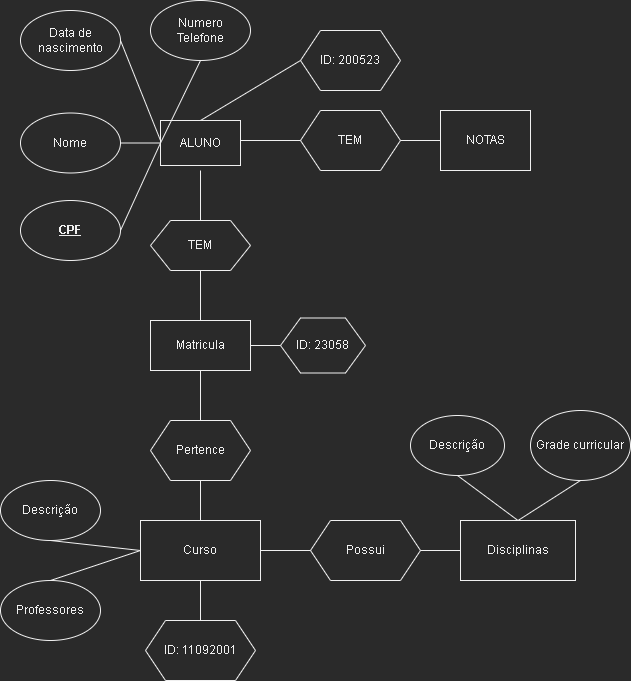

The diagram above was exported from draw.io. Its source (the exported page's mxGraphModel, read from the mxfile embedded in the PNG):
<mxGraphModel dx="1421" dy="914" grid="1" gridSize="10" guides="1" tooltips="1" connect="1" arrows="1" fold="1" page="1" pageScale="1" pageWidth="827" pageHeight="1169" math="0" shadow="0">
  <root>
    <mxCell id="0" />
    <mxCell id="1" parent="0" />
    <mxCell id="pEuWJ-I65RVLOreDia1f-1" value="ALUNO" style="rounded=0;whiteSpace=wrap;html=1;" parent="1" vertex="1">
      <mxGeometry x="190" y="340" width="80" height="45" as="geometry" />
    </mxCell>
    <mxCell id="pEuWJ-I65RVLOreDia1f-2" value="TEM" style="shape=hexagon;perimeter=hexagonPerimeter2;whiteSpace=wrap;html=1;fixedSize=1;" parent="1" vertex="1">
      <mxGeometry x="330" y="330" width="100" height="60" as="geometry" />
    </mxCell>
    <mxCell id="pEuWJ-I65RVLOreDia1f-4" value="" style="endArrow=none;html=1;rounded=0;entryX=0;entryY=0.5;entryDx=0;entryDy=0;" parent="1" target="pEuWJ-I65RVLOreDia1f-2" edge="1">
      <mxGeometry width="50" height="50" relative="1" as="geometry">
        <mxPoint x="270" y="360" as="sourcePoint" />
        <mxPoint x="320" y="310" as="targetPoint" />
      </mxGeometry>
    </mxCell>
    <mxCell id="pEuWJ-I65RVLOreDia1f-5" value="NOTAS" style="rounded=0;whiteSpace=wrap;html=1;" parent="1" vertex="1">
      <mxGeometry x="470" y="330" width="90" height="60" as="geometry" />
    </mxCell>
    <mxCell id="pEuWJ-I65RVLOreDia1f-8" value="" style="endArrow=none;html=1;rounded=0;entryX=0;entryY=0.5;entryDx=0;entryDy=0;exitX=1;exitY=0.5;exitDx=0;exitDy=0;" parent="1" source="pEuWJ-I65RVLOreDia1f-2" target="pEuWJ-I65RVLOreDia1f-5" edge="1">
      <mxGeometry width="50" height="50" relative="1" as="geometry">
        <mxPoint x="420" y="380" as="sourcePoint" />
        <mxPoint x="470" y="330" as="targetPoint" />
      </mxGeometry>
    </mxCell>
    <mxCell id="pEuWJ-I65RVLOreDia1f-9" value="Nome" style="ellipse;whiteSpace=wrap;html=1;" parent="1" vertex="1">
      <mxGeometry x="50" y="332.5" width="100" height="60" as="geometry" />
    </mxCell>
    <mxCell id="pEuWJ-I65RVLOreDia1f-10" value="&lt;b&gt;&lt;u&gt;CPF&lt;/u&gt;&lt;/b&gt;" style="ellipse;whiteSpace=wrap;html=1;" parent="1" vertex="1">
      <mxGeometry x="50" y="420" width="100" height="60" as="geometry" />
    </mxCell>
    <mxCell id="pEuWJ-I65RVLOreDia1f-11" value="Data de nascimento" style="ellipse;whiteSpace=wrap;html=1;" parent="1" vertex="1">
      <mxGeometry x="50" y="230" width="100" height="60" as="geometry" />
    </mxCell>
    <mxCell id="pEuWJ-I65RVLOreDia1f-12" value="" style="endArrow=none;html=1;rounded=0;exitX=1;exitY=0.5;exitDx=0;exitDy=0;entryX=0;entryY=0.5;entryDx=0;entryDy=0;" parent="1" source="pEuWJ-I65RVLOreDia1f-9" target="pEuWJ-I65RVLOreDia1f-1" edge="1">
      <mxGeometry width="50" height="50" relative="1" as="geometry">
        <mxPoint x="150" y="390" as="sourcePoint" />
        <mxPoint x="200" y="340" as="targetPoint" />
      </mxGeometry>
    </mxCell>
    <mxCell id="pEuWJ-I65RVLOreDia1f-13" value="" style="endArrow=none;html=1;rounded=0;exitX=1;exitY=0.5;exitDx=0;exitDy=0;entryX=0;entryY=0.5;entryDx=0;entryDy=0;" parent="1" source="pEuWJ-I65RVLOreDia1f-10" target="pEuWJ-I65RVLOreDia1f-1" edge="1">
      <mxGeometry width="50" height="50" relative="1" as="geometry">
        <mxPoint x="390" y="350" as="sourcePoint" />
        <mxPoint x="440" y="300" as="targetPoint" />
        <Array as="points" />
      </mxGeometry>
    </mxCell>
    <mxCell id="pEuWJ-I65RVLOreDia1f-14" value="" style="endArrow=none;html=1;rounded=0;entryX=1;entryY=0.5;entryDx=0;entryDy=0;" parent="1" target="pEuWJ-I65RVLOreDia1f-11" edge="1">
      <mxGeometry width="50" height="50" relative="1" as="geometry">
        <mxPoint x="190" y="360" as="sourcePoint" />
        <mxPoint x="130" y="300" as="targetPoint" />
        <Array as="points" />
      </mxGeometry>
    </mxCell>
    <mxCell id="pEuWJ-I65RVLOreDia1f-15" value="TEM" style="shape=hexagon;perimeter=hexagonPerimeter2;whiteSpace=wrap;html=1;fixedSize=1;" parent="1" vertex="1">
      <mxGeometry x="180" y="440" width="100" height="50" as="geometry" />
    </mxCell>
    <mxCell id="pEuWJ-I65RVLOreDia1f-16" value="" style="endArrow=none;html=1;rounded=0;" parent="1" edge="1">
      <mxGeometry width="50" height="50" relative="1" as="geometry">
        <mxPoint x="230" y="440" as="sourcePoint" />
        <mxPoint x="230" y="390" as="targetPoint" />
      </mxGeometry>
    </mxCell>
    <mxCell id="pEuWJ-I65RVLOreDia1f-18" value="Numero&lt;br&gt;Telefone" style="ellipse;whiteSpace=wrap;html=1;" parent="1" vertex="1">
      <mxGeometry x="180" y="220" width="100" height="60" as="geometry" />
    </mxCell>
    <mxCell id="pEuWJ-I65RVLOreDia1f-19" value="" style="endArrow=none;html=1;rounded=0;entryX=0.5;entryY=1;entryDx=0;entryDy=0;exitX=0;exitY=0.5;exitDx=0;exitDy=0;" parent="1" source="pEuWJ-I65RVLOreDia1f-1" target="pEuWJ-I65RVLOreDia1f-18" edge="1">
      <mxGeometry width="50" height="50" relative="1" as="geometry">
        <mxPoint x="200" y="370" as="sourcePoint" />
        <mxPoint x="160" y="270" as="targetPoint" />
        <Array as="points" />
      </mxGeometry>
    </mxCell>
    <mxCell id="pEuWJ-I65RVLOreDia1f-20" value="" style="endArrow=none;html=1;rounded=0;entryX=0.5;entryY=1;entryDx=0;entryDy=0;" parent="1" target="pEuWJ-I65RVLOreDia1f-15" edge="1">
      <mxGeometry width="50" height="50" relative="1" as="geometry">
        <mxPoint x="230" y="540" as="sourcePoint" />
        <mxPoint x="260" y="490" as="targetPoint" />
      </mxGeometry>
    </mxCell>
    <mxCell id="pEuWJ-I65RVLOreDia1f-21" value="Matricula" style="rounded=0;whiteSpace=wrap;html=1;" parent="1" vertex="1">
      <mxGeometry x="180" y="540" width="100" height="50" as="geometry" />
    </mxCell>
    <mxCell id="pEuWJ-I65RVLOreDia1f-22" value="Pertence" style="shape=hexagon;perimeter=hexagonPerimeter2;whiteSpace=wrap;html=1;fixedSize=1;" parent="1" vertex="1">
      <mxGeometry x="180" y="640" width="100" height="60" as="geometry" />
    </mxCell>
    <mxCell id="pEuWJ-I65RVLOreDia1f-23" value="" style="endArrow=none;html=1;rounded=0;entryX=0.5;entryY=1;entryDx=0;entryDy=0;exitX=0.5;exitY=0;exitDx=0;exitDy=0;" parent="1" source="pEuWJ-I65RVLOreDia1f-22" target="pEuWJ-I65RVLOreDia1f-21" edge="1">
      <mxGeometry width="50" height="50" relative="1" as="geometry">
        <mxPoint x="390" y="630" as="sourcePoint" />
        <mxPoint x="440" y="580" as="targetPoint" />
      </mxGeometry>
    </mxCell>
    <mxCell id="pEuWJ-I65RVLOreDia1f-24" value="Curso" style="rounded=0;whiteSpace=wrap;html=1;" parent="1" vertex="1">
      <mxGeometry x="170" y="740" width="120" height="60" as="geometry" />
    </mxCell>
    <mxCell id="pEuWJ-I65RVLOreDia1f-27" value="" style="endArrow=none;html=1;rounded=0;exitX=0.5;exitY=0;exitDx=0;exitDy=0;entryX=0.5;entryY=1;entryDx=0;entryDy=0;" parent="1" source="pEuWJ-I65RVLOreDia1f-24" target="pEuWJ-I65RVLOreDia1f-22" edge="1">
      <mxGeometry width="50" height="50" relative="1" as="geometry">
        <mxPoint x="390" y="630" as="sourcePoint" />
        <mxPoint x="440" y="580" as="targetPoint" />
      </mxGeometry>
    </mxCell>
    <mxCell id="pEuWJ-I65RVLOreDia1f-29" value="Descrição" style="ellipse;whiteSpace=wrap;html=1;" parent="1" vertex="1">
      <mxGeometry x="30" y="700" width="100" height="60" as="geometry" />
    </mxCell>
    <mxCell id="pEuWJ-I65RVLOreDia1f-30" value="" style="endArrow=none;html=1;rounded=0;exitX=0.5;exitY=1;exitDx=0;exitDy=0;entryX=0;entryY=0.5;entryDx=0;entryDy=0;" parent="1" source="pEuWJ-I65RVLOreDia1f-29" target="pEuWJ-I65RVLOreDia1f-24" edge="1">
      <mxGeometry width="50" height="50" relative="1" as="geometry">
        <mxPoint x="190" y="870" as="sourcePoint" />
        <mxPoint x="240" y="820" as="targetPoint" />
      </mxGeometry>
    </mxCell>
    <mxCell id="pEuWJ-I65RVLOreDia1f-33" value="Professores" style="ellipse;whiteSpace=wrap;html=1;" parent="1" vertex="1">
      <mxGeometry x="30" y="800" width="100" height="60" as="geometry" />
    </mxCell>
    <mxCell id="pEuWJ-I65RVLOreDia1f-34" value="" style="endArrow=none;html=1;rounded=0;entryX=0;entryY=0.5;entryDx=0;entryDy=0;exitX=0.5;exitY=0;exitDx=0;exitDy=0;" parent="1" source="pEuWJ-I65RVLOreDia1f-33" target="pEuWJ-I65RVLOreDia1f-24" edge="1">
      <mxGeometry width="50" height="50" relative="1" as="geometry">
        <mxPoint x="50" y="820" as="sourcePoint" />
        <mxPoint x="100" y="770" as="targetPoint" />
      </mxGeometry>
    </mxCell>
    <mxCell id="pEuWJ-I65RVLOreDia1f-35" value="Descrição" style="ellipse;whiteSpace=wrap;html=1;" parent="1" vertex="1">
      <mxGeometry x="440" y="635" width="94" height="60" as="geometry" />
    </mxCell>
    <mxCell id="pEuWJ-I65RVLOreDia1f-36" value="Possui" style="shape=hexagon;perimeter=hexagonPerimeter2;whiteSpace=wrap;html=1;fixedSize=1;" parent="1" vertex="1">
      <mxGeometry x="340" y="740" width="110" height="60" as="geometry" />
    </mxCell>
    <mxCell id="pEuWJ-I65RVLOreDia1f-37" value="" style="endArrow=none;html=1;rounded=0;entryX=0;entryY=0.5;entryDx=0;entryDy=0;exitX=1;exitY=0.5;exitDx=0;exitDy=0;" parent="1" source="pEuWJ-I65RVLOreDia1f-24" target="pEuWJ-I65RVLOreDia1f-36" edge="1">
      <mxGeometry width="50" height="50" relative="1" as="geometry">
        <mxPoint x="290" y="800" as="sourcePoint" />
        <mxPoint x="340" y="750" as="targetPoint" />
      </mxGeometry>
    </mxCell>
    <mxCell id="pEuWJ-I65RVLOreDia1f-38" value="Disciplinas" style="rounded=0;whiteSpace=wrap;html=1;" parent="1" vertex="1">
      <mxGeometry x="490" y="740" width="115" height="60" as="geometry" />
    </mxCell>
    <mxCell id="pEuWJ-I65RVLOreDia1f-39" value="" style="endArrow=none;html=1;rounded=0;exitX=1;exitY=0.5;exitDx=0;exitDy=0;" parent="1" source="pEuWJ-I65RVLOreDia1f-36" target="pEuWJ-I65RVLOreDia1f-38" edge="1">
      <mxGeometry width="50" height="50" relative="1" as="geometry">
        <mxPoint x="440" y="800" as="sourcePoint" />
        <mxPoint x="490" y="750" as="targetPoint" />
      </mxGeometry>
    </mxCell>
    <mxCell id="pEuWJ-I65RVLOreDia1f-40" value="Grade curricular" style="ellipse;whiteSpace=wrap;html=1;" parent="1" vertex="1">
      <mxGeometry x="560" y="630" width="100" height="70" as="geometry" />
    </mxCell>
    <mxCell id="pEuWJ-I65RVLOreDia1f-41" value="" style="endArrow=none;html=1;rounded=0;exitX=0.5;exitY=1;exitDx=0;exitDy=0;entryX=0.5;entryY=0;entryDx=0;entryDy=0;" parent="1" source="pEuWJ-I65RVLOreDia1f-40" target="pEuWJ-I65RVLOreDia1f-38" edge="1">
      <mxGeometry width="50" height="50" relative="1" as="geometry">
        <mxPoint x="390" y="640" as="sourcePoint" />
        <mxPoint x="440" y="590" as="targetPoint" />
      </mxGeometry>
    </mxCell>
    <mxCell id="pEuWJ-I65RVLOreDia1f-42" value="" style="endArrow=none;html=1;rounded=0;entryX=0.5;entryY=1;entryDx=0;entryDy=0;exitX=0.5;exitY=0;exitDx=0;exitDy=0;" parent="1" source="pEuWJ-I65RVLOreDia1f-38" target="pEuWJ-I65RVLOreDia1f-35" edge="1">
      <mxGeometry width="50" height="50" relative="1" as="geometry">
        <mxPoint x="390" y="640" as="sourcePoint" />
        <mxPoint x="440" y="590" as="targetPoint" />
      </mxGeometry>
    </mxCell>
    <mxCell id="pEuWJ-I65RVLOreDia1f-43" value="ID: 23058" style="shape=hexagon;perimeter=hexagonPerimeter2;whiteSpace=wrap;html=1;fixedSize=1;" parent="1" vertex="1">
      <mxGeometry x="310" y="537.5" width="85" height="55" as="geometry" />
    </mxCell>
    <mxCell id="pEuWJ-I65RVLOreDia1f-44" value="" style="endArrow=none;html=1;rounded=0;exitX=1;exitY=0.5;exitDx=0;exitDy=0;entryX=0;entryY=0.5;entryDx=0;entryDy=0;" parent="1" source="pEuWJ-I65RVLOreDia1f-21" target="pEuWJ-I65RVLOreDia1f-43" edge="1">
      <mxGeometry width="50" height="50" relative="1" as="geometry">
        <mxPoint x="270" y="590" as="sourcePoint" />
        <mxPoint x="320" y="540" as="targetPoint" />
      </mxGeometry>
    </mxCell>
    <mxCell id="pEuWJ-I65RVLOreDia1f-45" value="ID: 11092001" style="shape=hexagon;perimeter=hexagonPerimeter2;whiteSpace=wrap;html=1;fixedSize=1;" parent="1" vertex="1">
      <mxGeometry x="175" y="840" width="110" height="60" as="geometry" />
    </mxCell>
    <mxCell id="pEuWJ-I65RVLOreDia1f-46" value="" style="endArrow=none;html=1;rounded=0;entryX=0.5;entryY=1;entryDx=0;entryDy=0;exitX=0.5;exitY=0;exitDx=0;exitDy=0;" parent="1" source="pEuWJ-I65RVLOreDia1f-45" target="pEuWJ-I65RVLOreDia1f-24" edge="1">
      <mxGeometry width="50" height="50" relative="1" as="geometry">
        <mxPoint x="210" y="840" as="sourcePoint" />
        <mxPoint x="260" y="790" as="targetPoint" />
      </mxGeometry>
    </mxCell>
    <mxCell id="pEuWJ-I65RVLOreDia1f-47" value="ID: 200523" style="shape=hexagon;perimeter=hexagonPerimeter2;whiteSpace=wrap;html=1;fixedSize=1;" parent="1" vertex="1">
      <mxGeometry x="330" y="250" width="100" height="60" as="geometry" />
    </mxCell>
    <mxCell id="pEuWJ-I65RVLOreDia1f-48" value="" style="endArrow=none;html=1;rounded=0;exitX=0.5;exitY=0;exitDx=0;exitDy=0;entryX=0;entryY=0.5;entryDx=0;entryDy=0;" parent="1" source="pEuWJ-I65RVLOreDia1f-1" target="pEuWJ-I65RVLOreDia1f-47" edge="1">
      <mxGeometry width="50" height="50" relative="1" as="geometry">
        <mxPoint x="300" y="300" as="sourcePoint" />
        <mxPoint x="350" y="250" as="targetPoint" />
      </mxGeometry>
    </mxCell>
  </root>
</mxGraphModel>